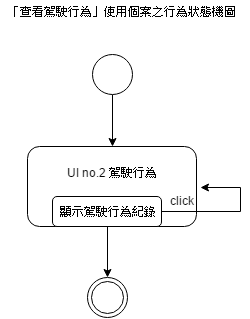

The diagram above was exported from draw.io. Its source (the exported page's mxGraphModel, read from the mxfile embedded in the PNG):
<mxGraphModel dx="1042" dy="530" grid="1" gridSize="10" guides="1" tooltips="1" connect="1" arrows="1" fold="1" page="1" pageScale="1" pageWidth="826" pageHeight="1169" math="0" shadow="0">
  <root>
    <mxCell id="0" />
    <mxCell id="1" parent="0" />
    <mxCell id="219849676431ca3-1" style="edgeStyle=orthogonalEdgeStyle;rounded=0;html=1;entryX=0.5;entryY=0;jettySize=auto;orthogonalLoop=1;" edge="1" parent="1" source="219849676431ca3-2" target="219849676431ca3-4">
      <mxGeometry x="122" y="107" as="geometry" />
    </mxCell>
    <mxCell id="219849676431ca3-2" value="" style="ellipse;whiteSpace=wrap;html=1;aspect=fixed;" vertex="1" parent="1">
      <mxGeometry x="102" y="67" width="40" height="40" as="geometry" />
    </mxCell>
    <mxCell id="219849676431ca3-3" value="" style="group" vertex="1" connectable="0" parent="1">
      <mxGeometry x="36" y="159" width="169" height="80" as="geometry" />
    </mxCell>
    <mxCell id="219849676431ca3-4" value="UI no.2 駕駛行為&lt;div&gt;&lt;br&gt;&lt;/div&gt;&lt;div&gt;&lt;br&gt;&lt;/div&gt;" style="rounded=1;whiteSpace=wrap;html=1;" vertex="1" parent="219849676431ca3-3">
      <mxGeometry x="1" width="169" height="80" as="geometry" />
    </mxCell>
    <mxCell id="219849676431ca3-5" value="顯示駕駛行為紀錄" style="rounded=1;whiteSpace=wrap;html=1;" vertex="1" parent="219849676431ca3-3">
      <mxGeometry x="26" y="50" width="109" height="30" as="geometry" />
    </mxCell>
    <mxCell id="219849676431ca3-7" value="" style="edgeStyle=orthogonalEdgeStyle;rounded=0;html=1;exitX=0.5;exitY=1;entryX=0.5;entryY=0;jettySize=auto;orthogonalLoop=1;" edge="1" parent="1" source="219849676431ca3-5" target="219849676431ca3-10">
      <mxGeometry x="117" y="379" as="geometry">
        <mxPoint x="117" y="379" as="sourcePoint" />
        <Array as="points" />
      </mxGeometry>
    </mxCell>
    <mxCell id="219849676431ca3-9" value="click" style="edgeStyle=orthogonalEdgeStyle;rounded=0;html=1;jettySize=auto;orthogonalLoop=1;" edge="1" parent="1" source="219849676431ca3-5">
      <mxGeometry x="117" y="239" as="geometry">
        <mxPoint x="210" y="200" as="targetPoint" />
        <Array as="points">
          <mxPoint x="250" y="224" />
          <mxPoint x="250" y="200" />
        </Array>
      </mxGeometry>
    </mxCell>
    <mxCell id="219849676431ca3-10" value="" style="ellipse;shape=doubleEllipse;whiteSpace=wrap;html=1;aspect=fixed;" vertex="1" parent="1">
      <mxGeometry x="97" y="290" width="40" height="40" as="geometry" />
    </mxCell>
    <mxCell id="219849676431ca3-11" value="「查看駕駛行為」使用個案之行為狀態機圖" style="text;html=1;strokeColor=none;fillColor=none;align=center;verticalAlign=middle;whiteSpace=wrap;" vertex="1" parent="1">
      <mxGeometry x="11" y="14" width="239" height="20" as="geometry" />
    </mxCell>
  </root>
</mxGraphModel>